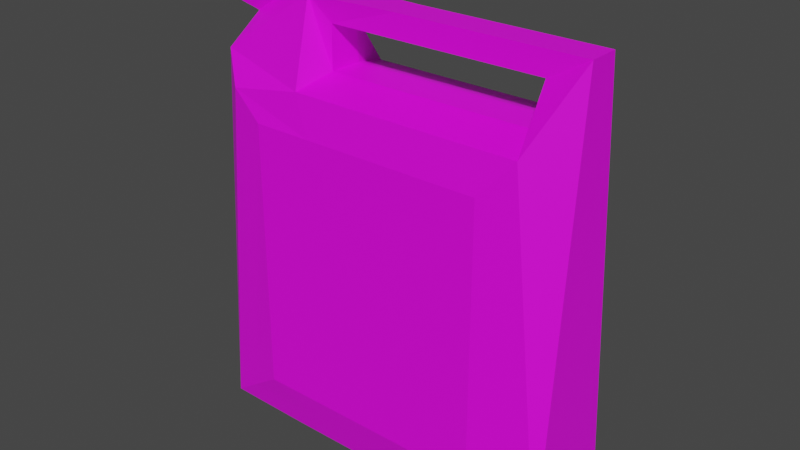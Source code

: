 # Source: fuel.blend  (saved by Blender 3.4.6; exported with 4.5.12 LTS)
import bpy
from mathutils import Matrix  # noqa: F401  (used for matrix-valued properties, if any)

bpy.ops.wm.read_factory_settings(use_empty=True)
scene = bpy.context.scene
scene.name = 'Scene'

# ---- collections
col_collection = bpy.data.collections.new('Collection'); scene.collection.children.link(col_collection)

# ---- images (referenced by path relative to the original .blend; pixels are not part of the script)
import os
ASSET_DIR = os.environ.get("B2B_ASSET_DIR", "")  # directory of the original .blend (textures are referenced by path, not embedded)
HERE = os.path.dirname(os.path.abspath(__file__))  # packed textures are extracted next to this script under _unpacked/

def load_image(name, relpath, width, height, colorspace="sRGB"):
    """Load a texture the original file referenced (path relative to the .blend, or extracted next to this script)."""
    p = next((c for c in (os.path.join(HERE, relpath), os.path.join(ASSET_DIR, relpath)) if relpath and os.path.exists(c)), "")
    if p:
        img = bpy.data.images.load(p, check_existing=True)
        img.name = name
    else:  # same state as the original file: an image datablock whose file is absent (Cycles renders it pink)
        img = bpy.data.images.new(name, width, height)
        img.source = "FILE"
        img.filepath = "//" + (relpath or name)
    img.colorspace_settings.name = colorspace
    return img
img_fuel = load_image('fuel', 'textures/fuel.png', 1024, 1024, 'sRGB')

# ---- materials (node trees are filled in below, after node groups)
mat_material_001 = bpy.data.materials.new('Material.001')

# ---- material node trees
mat_material_001.use_nodes = True; mat_material_001.node_tree.nodes.clear()
_N = mat_material_001.node_tree.nodes; _L = mat_material_001.node_tree.links
n0 = _N.new('ShaderNodeBsdfPrincipled'); n0.name = 'Principled BSDF'; n0.location = (10, 300)
n0.distribution = 'GGX'
n0.subsurface_method = 'RANDOM_WALK_SKIN'
n0.inputs[3].default_value = 1.45
n0.inputs[27].default_value = (0.0, 0.0, 0.0, 1.0)
n0.inputs[28].default_value = 1.0
n1 = _N.new('ShaderNodeTexImage'); n1.name = 'Image Texture'; n1.location = (-298, 217)
n1.image = img_fuel
n2 = _N.new('ShaderNodeOutputMaterial'); n2.name = 'Material Output'; n2.location = (300, 300)
_L.new(n0.outputs[0], n2.inputs[0])
_L.new(n1.outputs[0], n0.inputs[0])
n2.is_active_output = True

# ---- world
world_world = bpy.data.worlds.new('World'); scene.world = world_world
world_world.use_nodes = True; world_world.node_tree.nodes.clear()
_N = world_world.node_tree.nodes; _L = world_world.node_tree.links
n0 = _N.new('ShaderNodeOutputWorld'); n0.name = 'World Output'; n0.location = (300, 300)
n1 = _N.new('ShaderNodeBackground'); n1.name = 'Background'; n1.location = (10, 300)
n1.inputs[0].default_value = (0.05088, 0.05088, 0.05088, 1.0)
_L.new(n1.outputs[0], n0.inputs[0])
n0.is_active_output = True
world_world.color = (0.05088, 0.05088, 0.05088)
world_world.use_sun_shadow = False
world_world.sun_shadow_jitter_overblur = 0.0

# ---- meshes
me_cube_099 = bpy.data.meshes.new('Cube.099')
me_cube_099.from_pydata([(0.641, -0.3336, -0.7393), (0.641, -0.3336, 0.7393), (0.0, -0.2707, -1.0), (0.0, -0.08417, 1.225), (0.8857, -0.05437, 1.187), (1.0, -0.264, -1.0), (0.8857, -8.599e-09, 1.187), (0.0, -0.3336, -0.7393), (0.0, -0.3336, 0.7393), (1.0, 0.0, -1.0), (0.0, 0.0, 1.346), (0.0, 0.0, -1.0), (0.5, -0.2707, -1.0), (0.3763, -0.08417, 1.225), (0.3205, -0.3336, -0.7393), (0.3205, -0.3336, 0.7393), (0.5, 0.0, 1.346), (0.5, 0.0, -1.0), (-0.641, -0.3336, -0.7393), (-0.641, -0.3336, 0.7393), (-0.7928, -0.08417, 1.225), (-1.0, -0.2707, -1.0), (-1.0, 0.0, 1.346), (-1.0, 0.0, -1.0), (-0.5, -0.2707, -1.0), (-0.5, -0.08417, 1.225), (-0.3205, -0.3336, -0.7393), (-0.3205, -0.3336, 0.7393), (-0.5, 0.0, 1.346), (-0.5, 0.0, -1.0), (0.641, 0.3336, -0.7393), (0.641, 0.3336, 0.7393), (0.0, 0.2707, -1.0), (0.0, 0.08417, 1.225), (0.8857, 0.05437, 1.187), (1.0, 0.264, -1.0), (0.0, 0.3336, -0.7393), (0.0, 0.3336, 0.7393), (0.5, 0.2707, -1.0), (0.3763, 0.08417, 1.225), (0.3205, 0.3336, -0.7393), (0.3205, 0.3336, 0.7393), (-0.641, 0.3336, -0.7393), (-0.641, 0.3336, 0.7393), (-0.7928, 0.08417, 1.225), (-1.0, 0.2707, -1.0), (-0.5, 0.2707, -1.0), (-0.5, 0.08417, 1.225), (-0.3205, 0.3336, -0.7393), (-0.3205, 0.3336, 0.7393), (0.8205, 0.3022, 0.8697), (0.8205, 0.2978, -0.8697), (0.0, 0.3022, -0.8697), (0.0, 0.09044, 0.9955), (0.3708, 0.09044, 0.9955), (0.4102, 0.3022, -0.8697), (-0.7903, 0.09044, 0.9955), (-0.8205, 0.3022, -0.8697), (-0.4102, 0.3022, 0.943), (-0.4102, 0.3022, -0.8697), (0.8205, -0.3022, 0.8697), (0.8205, -0.2978, -0.8697), (0.0, -0.3022, -0.8697), (0.0, -0.09044, 0.9955), (0.3708, -0.09044, 0.9955), (0.4102, -0.3022, -0.8697), (-0.7903, -0.09044, 0.9955), (-0.8205, -0.3022, -0.8697), (-0.4102, -0.3022, 0.943), (-0.4102, -0.3022, -0.8697), (0.7423, -0.04862, 1.286), (0.0, -0.08251, 1.346), (0.4102, -0.3022, 0.943), (-0.5, -0.08251, 1.346), (-1.0, -0.08251, 1.346), (0.7423, 0.04862, 1.286), (0.0, 0.08251, 1.346), (0.4102, 0.3022, 0.943), (-0.5, 0.08251, 1.346), (-1.0, 0.08251, 1.346), (-0.8205, 0.3022, 0.943), (-0.4102, 0.09044, 0.9955), (0.0, 0.3022, 0.943), (-0.8205, -0.3022, 0.943), (0.0, -0.3022, 0.943), (-0.4102, -0.09044, 0.9955), (1.0, 0.0, 1.0), (1.0, -0.1561, 1.0), (0.5, -0.1066, 1.346), (0.7423, -8.599e-09, 1.286), (1.0, 0.1561, 1.0), (0.5, 0.1066, 1.346), (0.8368, -8.599e-09, 1.522), (1.073, -8.599e-09, 1.359), (1.073, -0.1092, 1.359), (0.8368, -0.1122, 1.522), (1.073, 0.1092, 1.359), (0.8368, 0.1122, 1.522), (0.7572, 0.1078, 1.427), (1.012, 0.1097, 1.251), (0.7572, -0.1078, 1.427), (0.7572, -9.022e-09, 1.427), (1.012, -9.022e-09, 1.251), (1.012, -0.1097, 1.251), (0.8295, -0.2671, -1.0), (0.8301, 0.2668, -1.0), (0.8298, 0.0, -1.0)], [], [(9, 86, 87, 5), (17, 106, 104, 12), (16, 10, 71, 88), (14, 15, 8, 7), (60, 61, 5, 87), (65, 62, 2, 12), (72, 60, 87, 88), (44, 47, 25, 20), (65, 12, 104, 61), (0, 1, 15, 14), (101, 100, 95, 92), (11, 17, 12, 2), (23, 21, 74, 22), (29, 24, 21, 23), (28, 73, 71, 10), (26, 7, 8, 27), (83, 74, 21, 67), (69, 24, 2, 62), (56, 44, 20, 66), (81, 56, 66, 85), (67, 21, 24, 69), (18, 26, 27, 19), (22, 74, 73, 28), (11, 2, 24, 29), (9, 35, 90, 86), (17, 38, 105, 106), (16, 91, 76, 10), (40, 36, 37, 41), (50, 90, 35, 51), (55, 38, 32, 52), (77, 91, 90, 50), (53, 81, 85, 63), (5, 61, 104), (30, 40, 41, 31), (99, 98, 97, 96), (11, 32, 38, 17), (23, 22, 79, 45), (29, 23, 45, 46), (28, 10, 76, 78), (48, 49, 37, 36), (80, 57, 45, 79), (59, 52, 32, 46), (54, 53, 63, 64), (39, 54, 64, 13), (57, 59, 46, 45), (42, 43, 49, 48), (22, 28, 78, 79), (11, 29, 46, 32), (42, 48, 59, 57), (37, 49, 58, 82), (49, 43, 80, 58), (48, 36, 52, 59), (43, 42, 57, 80), (30, 51, 55, 40), (37, 82, 77, 41), (41, 77, 50, 31), (40, 55, 52, 36), (31, 50, 51, 30), (18, 67, 69, 26), (8, 84, 68, 27), (27, 68, 83, 19), (26, 69, 62, 7), (19, 83, 67, 18), (0, 14, 65, 61), (8, 15, 72, 84), (15, 1, 60, 72), (14, 7, 62, 65), (1, 0, 61, 60), (3, 13, 88, 71), (13, 64, 72, 88), (25, 3, 71, 73), (20, 25, 73, 74), (39, 33, 76, 91), (54, 39, 91, 77), (33, 47, 78, 76), (47, 44, 79, 78), (44, 56, 80, 79), (81, 53, 82, 58), (56, 81, 58, 80), (53, 54, 77, 82), (66, 20, 74, 83), (63, 85, 68, 84), (85, 66, 83, 68), (64, 63, 84, 72), (47, 33, 3, 25), (33, 39, 13, 3), (6, 4, 87, 86), (4, 70, 88, 87), (70, 89, 16, 88), (34, 6, 86, 90), (75, 34, 90, 91), (89, 75, 91, 16), (93, 92, 95, 94), (93, 96, 97, 92), (103, 102, 93, 94), (98, 101, 92, 97), (102, 99, 96, 93), (100, 103, 94, 95), (70, 4, 103, 100), (6, 34, 99, 102), (75, 89, 101, 98), (4, 6, 102, 103), (34, 75, 98, 99), (89, 70, 100, 101), (104, 106, 9, 5), (106, 105, 35, 9), (35, 105, 51), (55, 51, 105, 38)])
_uv = me_cube_099.uv_layers.new(name='UVMap')
_uv.uv.foreach_set('vector', [0.9263, 0.3712, 0.9263, 0.7349, 0.8979, 0.7349, 0.8783, 0.3712, 0.9275, 0.09341, 0.9275, 0.03343, 0.9761, 0.03349, 0.9767, 0.09341, 0.824, 0.002488, 0.824, 0.09341, 0.809, 0.09341, 0.8047, 0.002488, 0.5969, 0.4914, 0.597, 0.7602, 0.5386, 0.7604, 0.5385, 0.4913, 0.4294, 0.1181, 0.4241, 0.4349, 0.3888, 0.4594, 0.3887, 0.09032, 0.5024, 0.4364, 0.5805, 0.4364, 0.5806, 0.4618, 0.485, 0.4618, 0.502, 0.1016, 0.4294, 0.1181, 0.3887, 0.09032, 0.4797, 0.01943, 0.9595, 0.7398, 0.9975, 0.8023, 0.9605, 0.8129, 0.9491, 0.7742, 0.5024, 0.4364, 0.485, 0.4618, 0.4215, 0.4605, 0.4241, 0.4349, 0.6552, 0.4919, 0.6551, 0.7599, 0.597, 0.7602, 0.5969, 0.4914, 0.4288, 0.8029, 0.4726, 0.8074, 0.4488, 0.8399, 0.4344, 0.8381, 0.9275, 0.1843, 0.9275, 0.09341, 0.9767, 0.09341, 0.9767, 0.1843, 0.824, 0.7018, 0.7748, 0.7018, 0.809, 0.2753, 0.824, 0.2753, 0.9275, 0.2753, 0.9767, 0.2753, 0.9767, 0.3662, 0.9275, 0.3662, 0.824, 0.1843, 0.809, 0.1843, 0.809, 0.09341, 0.824, 0.09341, 0.4801, 0.4914, 0.5385, 0.4913, 0.5386, 0.7604, 0.4803, 0.7603, 0.7234, 0.1033, 0.7698, 0.02564, 0.7654, 0.4567, 0.7326, 0.4337, 0.6571, 0.4355, 0.6744, 0.4601, 0.5806, 0.4618, 0.5805, 0.4364, 0.9046, 0.7524, 0.9595, 0.7398, 0.9491, 0.7742, 0.9281, 0.7769, 0.8803, 0.8247, 0.9046, 0.7524, 0.9281, 0.7769, 0.916, 0.8295, 0.7326, 0.4337, 0.7654, 0.4567, 0.6744, 0.4601, 0.6571, 0.4355, 0.4218, 0.4919, 0.4801, 0.4914, 0.4803, 0.7603, 0.422, 0.7602, 0.824, 0.2753, 0.809, 0.2753, 0.809, 0.1843, 0.824, 0.1843, 0.9275, 0.1843, 0.9767, 0.1843, 0.9767, 0.2753, 0.9275, 0.2753, 0.9263, 0.3712, 0.9743, 0.3712, 0.9546, 0.7349, 0.9263, 0.7349, 0.9275, 0.09341, 0.8783, 0.09341, 0.879, 0.03338, 0.9275, 0.03343, 0.824, 0.002488, 0.8434, 0.002488, 0.8391, 0.09341, 0.824, 0.09341, 0.09394, 0.4917, 0.1523, 0.4915, 0.1525, 0.7606, 0.09411, 0.7606, 0.3429, 0.1183, 0.3837, 0.09047, 0.3836, 0.4597, 0.3483, 0.4352, 0.2699, 0.4366, 0.2874, 0.4621, 0.1917, 0.4621, 0.1919, 0.4367, 0.2702, 0.1018, 0.2926, 0.01947, 0.3837, 0.09047, 0.3429, 0.1183, 0.8783, 0.9174, 0.8803, 0.8247, 0.916, 0.8295, 0.9178, 0.9107, 0.3888, 0.4594, 0.4241, 0.4349, 0.4215, 0.4605, 0.03566, 0.4923, 0.09394, 0.4917, 0.09411, 0.7606, 0.03593, 0.7602, 0.4122, 0.8929, 0.3887, 0.8207, 0.4214, 0.8443, 0.4265, 0.8712, 0.9275, 0.1843, 0.8783, 0.1843, 0.8783, 0.09341, 0.9275, 0.09341, 0.824, 0.7018, 0.824, 0.2753, 0.8391, 0.2753, 0.8733, 0.7018, 0.9275, 0.2753, 0.9275, 0.3662, 0.8783, 0.3662, 0.8783, 0.2753, 0.824, 0.1843, 0.824, 0.09341, 0.8391, 0.09341, 0.8391, 0.1843, 0.2107, 0.4916, 0.2108, 0.7606, 0.1525, 0.7606, 0.1523, 0.4915, 0.04881, 0.1038, 0.03978, 0.434, 0.006971, 0.457, 0.002488, 0.02628, 0.1152, 0.4358, 0.1919, 0.4367, 0.1917, 0.4621, 0.09796, 0.4603, 0.9121, 0.9959, 0.8783, 0.9174, 0.9178, 0.9107, 0.9281, 0.9605, 0.971, 0.9905, 0.9121, 0.9959, 0.9281, 0.9605, 0.9503, 0.9643, 0.03978, 0.434, 0.1152, 0.4358, 0.09796, 0.4603, 0.006971, 0.457, 0.269, 0.492, 0.269, 0.7603, 0.2108, 0.7606, 0.2107, 0.4916, 0.824, 0.2753, 0.824, 0.1843, 0.8391, 0.1843, 0.8391, 0.2753, 0.9275, 0.1843, 0.9275, 0.2753, 0.8783, 0.2753, 0.8783, 0.1843, 0.269, 0.492, 0.2107, 0.4916, 0.2272, 0.4672, 0.3021, 0.4681, 0.1525, 0.7606, 0.2108, 0.7606, 0.2273, 0.7981, 0.1525, 0.7982, 0.2108, 0.7606, 0.269, 0.7603, 0.3021, 0.7974, 0.2273, 0.7981, 0.2107, 0.4916, 0.1523, 0.4915, 0.1523, 0.4671, 0.2272, 0.4672, 0.269, 0.7603, 0.269, 0.492, 0.3021, 0.4681, 0.3021, 0.7974, 0.03566, 0.4923, 0.002488, 0.4683, 0.07735, 0.4673, 0.09394, 0.4917, 0.1525, 0.7606, 0.1525, 0.7982, 0.07757, 0.7981, 0.09411, 0.7606, 0.09411, 0.7606, 0.07757, 0.7981, 0.002789, 0.7842, 0.03593, 0.7602, 0.09394, 0.4917, 0.07735, 0.4673, 0.1523, 0.4671, 0.1523, 0.4915, 0.03593, 0.7602, 0.002789, 0.7842, 0.002488, 0.4683, 0.03566, 0.4923, 0.4218, 0.4919, 0.3887, 0.4679, 0.4636, 0.467, 0.4801, 0.4914, 0.5386, 0.7604, 0.5386, 0.7979, 0.4638, 0.7979, 0.4803, 0.7603, 0.4803, 0.7603, 0.4638, 0.7979, 0.389, 0.7973, 0.422, 0.7602, 0.4801, 0.4914, 0.4636, 0.467, 0.5385, 0.4668, 0.5385, 0.4913, 0.422, 0.7602, 0.389, 0.7973, 0.3887, 0.4679, 0.4218, 0.4919, 0.6552, 0.4919, 0.5969, 0.4914, 0.6134, 0.467, 0.6883, 0.4678, 0.5386, 0.7604, 0.597, 0.7602, 0.6135, 0.7978, 0.5386, 0.7979, 0.597, 0.7602, 0.6551, 0.7599, 0.6883, 0.7838, 0.6135, 0.7978, 0.5969, 0.4914, 0.5385, 0.4913, 0.5385, 0.4668, 0.6134, 0.467, 0.6551, 0.7599, 0.6552, 0.4919, 0.6883, 0.4678, 0.6883, 0.7838, 0.5758, 0.02544, 0.5071, 0.03703, 0.4797, 0.01943, 0.5741, 0.002488, 0.5071, 0.03703, 0.5234, 0.07018, 0.502, 0.1016, 0.4797, 0.01943, 0.6709, 0.02741, 0.5758, 0.02544, 0.5741, 0.002488, 0.6736, 0.004231, 0.7264, 0.03994, 0.6709, 0.02741, 0.6736, 0.004231, 0.7698, 0.02564, 0.2652, 0.03713, 0.1963, 0.0257, 0.1979, 0.002488, 0.2926, 0.01947, 0.2488, 0.07036, 0.2652, 0.03713, 0.2926, 0.01947, 0.2702, 0.1018, 0.1963, 0.0257, 0.1012, 0.02782, 0.09831, 0.004919, 0.1979, 0.002488, 0.1012, 0.02782, 0.04585, 0.0405, 0.002488, 0.02628, 0.09831, 0.004919, 0.04585, 0.0405, 0.06552, 0.07287, 0.04881, 0.1038, 0.002488, 0.02628, 0.1212, 0.06938, 0.1941, 0.06905, 0.1952, 0.109, 0.1208, 0.1093, 0.06552, 0.07287, 0.1212, 0.06938, 0.1208, 0.1093, 0.04881, 0.1038, 0.1941, 0.06905, 0.2488, 0.07036, 0.2702, 0.1018, 0.1952, 0.109, 0.7067, 0.07242, 0.7264, 0.03994, 0.7698, 0.02564, 0.7234, 0.1033, 0.5782, 0.06879, 0.651, 0.06901, 0.6514, 0.1089, 0.577, 0.1089, 0.651, 0.06901, 0.7067, 0.07242, 0.7234, 0.1033, 0.6514, 0.1089, 0.5234, 0.07018, 0.5782, 0.06879, 0.577, 0.1089, 0.502, 0.1016, 0.9975, 0.8023, 0.9975, 0.9156, 0.9632, 0.9102, 0.9605, 0.8129, 0.9975, 0.9156, 0.971, 0.9905, 0.9503, 0.9643, 0.9632, 0.9102, 0.8187, 0.815, 0.8284, 0.8137, 0.8583, 0.8705, 0.8156, 0.8701, 0.8284, 0.8137, 0.8303, 0.7816, 0.8583, 0.7068, 0.8583, 0.8705, 0.8303, 0.7816, 0.8213, 0.7802, 0.8232, 0.7092, 0.8583, 0.7068, 0.8094, 0.8118, 0.8187, 0.815, 0.8156, 0.8701, 0.7748, 0.8633, 0.8124, 0.7819, 0.8094, 0.8118, 0.7748, 0.8633, 0.7926, 0.7158, 0.8213, 0.7802, 0.8124, 0.7819, 0.7926, 0.7158, 0.8232, 0.7092, 0.4396, 0.8708, 0.4344, 0.8381, 0.4488, 0.8399, 0.4522, 0.8671, 0.4396, 0.8708, 0.4265, 0.8712, 0.4214, 0.8443, 0.4344, 0.8381, 0.4726, 0.8834, 0.4444, 0.9007, 0.4396, 0.8708, 0.4522, 0.8671, 0.3887, 0.8207, 0.4288, 0.8029, 0.4344, 0.8381, 0.4214, 0.8443, 0.4444, 0.9007, 0.4122, 0.8929, 0.4265, 0.8712, 0.4396, 0.8708, 0.4726, 0.8074, 0.4726, 0.8834, 0.4522, 0.8671, 0.4488, 0.8399, 0.8303, 0.7816, 0.8284, 0.8137, 0.8203, 0.8152, 0.8245, 0.7905, 0.8187, 0.815, 0.8094, 0.8118, 0.8152, 0.81, 0.8189, 0.8137, 0.8124, 0.7819, 0.8213, 0.7802, 0.8205, 0.7877, 0.8165, 0.7897, 0.8284, 0.8137, 0.8187, 0.815, 0.8189, 0.8137, 0.8203, 0.8152, 0.8094, 0.8118, 0.8124, 0.7819, 0.8165, 0.7897, 0.8152, 0.81, 0.8213, 0.7802, 0.8303, 0.7816, 0.8245, 0.7905, 0.8205, 0.7877, 0.9761, 0.03349, 0.9275, 0.03343, 0.9275, 0.002488, 0.9755, 0.002488, 0.9275, 0.03343, 0.879, 0.03338, 0.8795, 0.002488, 0.9275, 0.002488, 0.3836, 0.4597, 0.351, 0.4608, 0.3483, 0.4352, 0.2699, 0.4366, 0.3483, 0.4352, 0.351, 0.4608, 0.2874, 0.4621])
me_cube_099.materials.append(mat_material_001)
me_cube_099.update()

# ---- objects
ob_fuel_001 = bpy.data.objects.new('fuel.001', me_cube_099)

# ---- transforms, parenting, visibility, modifiers, constraints
ob_fuel_001.location = (0.01899, 0.002187, 0.3809)
ob_fuel_001.rotation_euler = (0.0, -0.0, 3.142)
ob_fuel_001.scale = (0.2031, 0.2031, 0.2031)

# ---- collection membership
col_collection.objects.link(ob_fuel_001)

# ---- scene / render settings (as saved in the file)
scene.frame_start = 1; scene.frame_end = 250; scene.frame_set(1)
scene.render.engine = 'CYCLES'
scene.cycles.sampling_pattern = 'TABULATED_SOBOL'
scene.cycles.use_light_tree = False
scene.cycles.bake_type = 'DIFFUSE'
scene.view_settings.view_transform = 'Filmic'
bpy.context.view_layer.update()

# ---- added for rendering (the .blend has no active camera and no usable light): camera, sun
cam_auto = bpy.data.cameras.new('AutoCamera')
cam_auto.lens = 50.0
cam_auto.sensor_width = 36.0
cam_auto.clip_end = 1000.0
ob_auto_camera = bpy.data.objects.new('AutoCamera', cam_auto)
scene.collection.objects.link(ob_auto_camera)
ob_auto_camera.location = (0.637741, -0.749188, 0.934796)
ob_auto_camera.rotation_euler = (1.09748, -7.21219e-08, 0.694738)
scene.camera = ob_auto_camera
light_auto_sun = bpy.data.lights.new('AutoSun', 'SUN')
light_auto_sun.energy = 3.0
light_auto_sun.angle = 0.0523599
ob_auto_sun = bpy.data.objects.new('AutoSun', light_auto_sun)
scene.collection.objects.link(ob_auto_sun)
ob_auto_sun.rotation_euler = (0.872665, 0.174533, 0.523599)
bpy.context.view_layer.update()
